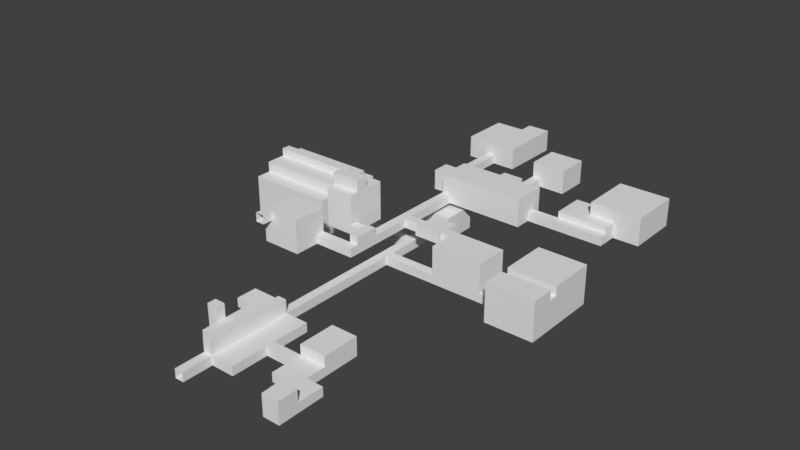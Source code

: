 # Source: FaccillityMap.blend  (saved by Blender 2.79.0; exported with 4.5.12 LTS)
import bpy
from mathutils import Matrix  # noqa: F401  (used for matrix-valued properties, if any)

bpy.ops.wm.read_factory_settings(use_empty=True)
scene = bpy.context.scene
scene.name = 'Scene'

# ---- collections
col_collection_1 = bpy.data.collections.new('Collection 1'); scene.collection.children.link(col_collection_1)

# ---- world
world_world = bpy.data.worlds.new('World'); scene.world = world_world
world_world.color = (0.05088, 0.05088, 0.05088)
world_world.use_sun_shadow = False
world_world.sun_shadow_jitter_overblur = 0.0
world_world.cycles.sampling_method = 'MANUAL'

# ---- meshes
me_cube_004 = bpy.data.meshes.new('Cube.004')
me_cube_004.from_pydata([(-1.0, -1.0, -1.0), (-1.0, -1.0, 1.0), (-1.0, 1.0, -1.0), (-1.0, 1.0, 1.0), (1.0, -1.0, -1.0), (1.0, -1.0, 1.0), (1.0, 1.0, -1.0), (1.0, 1.0, 1.0), (12.56, 1.0, 1.0), (12.56, 1.0, -1.0), (12.56, -1.0, -1.0), (12.56, -1.0, 1.0), (1.0, -6.624, 1.0), (1.0, -6.624, -1.0), (12.56, -6.624, 1.0), (12.56, -6.624, -1.0), (1.0, -1.0, -7.508), (1.0, 1.0, -7.508), (12.56, -1.0, -7.508), (12.56, 1.0, -7.508), (1.0, -6.624, -7.508), (12.56, -6.624, -7.508), (13.17, 19.76, -1.0), (13.17, 17.82, -1.0), (13.17, 17.82, 1.0), (13.17, 19.76, 1.0), (-0.2621, 33.58, -1.0), (-2.23, 33.58, 1.0), (-2.23, 33.58, -1.0), (-0.2621, 33.58, 1.0), (1.0, 1.0, -5.488), (1.0, -1.0, -5.488), (12.56, 1.0, -5.488), (12.56, -6.624, -5.488), (12.56, -1.0, -5.488), (1.0, -6.624, -5.488), (11.67, -1.0, -7.177), (11.67, 1.0, -7.177), (11.67, 1.0, -7.395), (11.67, 1.0, -7.493), (11.67, -1.0, -7.493), (11.67, -1.0, -7.395), (-10.6, 1.0, -1.0), (-10.6, -1.0, -1.0), (-10.6, -1.0, 1.0), (-10.6, 1.0, 1.0), (-6.81, 1.0, -1.0), (-6.81, 1.0, 1.0), (-6.81, -1.0, 1.0), (-6.81, -1.0, -1.0), (-2.23, 40.91, 1.0), (-2.23, 40.91, -1.0), (-0.2621, 40.91, -1.0), (-0.2621, 40.91, 1.0), (-12.61, 1.0, -1.0), (-12.61, -1.0, -1.0), (-12.61, -1.0, 1.0), (-12.61, 1.0, 1.0), (-10.6, 14.11, 1.0), (-10.6, 14.11, -1.0), (-12.61, 14.11, 1.0), (-12.61, 14.11, -1.0), (-10.6, -17.74, -1.0), (-10.6, -17.74, 1.0), (-12.61, -17.74, -1.0), (-12.61, -17.74, 1.0), (-10.6, -8.359, -1.0), (-12.61, -8.359, -1.0), (-12.61, -8.359, 1.0), (-10.6, -8.359, 1.0), (-10.6, -10.36, -1.0), (-12.61, -10.36, 1.0), (-12.61, -10.36, -1.0), (-10.6, -10.36, 1.0), (-10.6, -15.72, -1.0), (-12.61, -15.72, 1.0), (-12.61, -15.72, -1.0), (-10.6, -15.72, 1.0), (2.994, -1.0, 1.0), (2.994, 1.0, -1.0), (2.994, 1.0, 1.0), (2.994, -6.624, -1.0), (2.994, -6.624, 1.0), (2.994, -1.0, -7.508), (2.994, 1.0, -7.508), (2.994, -6.624, -7.508), (2.994, -6.624, -5.488), (2.994, 1.0, -5.488), (1.0, -4.588, -1.0), (1.0, -4.588, 1.0), (12.56, -4.588, -1.0), (12.56, -4.588, 1.0), (1.0, -4.588, -7.508), (12.56, -4.588, -7.508), (1.0, -4.588, -5.488), (12.56, -4.588, -5.488), (2.994, -4.588, -7.508), (2.994, -4.588, 1.0), (-19.76, -17.74, -1.0), (-19.76, -17.74, 1.0), (-19.76, -15.72, 1.0), (-19.76, -15.72, -1.0), (-28.44, -17.74, -1.0), (-28.44, -17.74, 1.0), (-28.44, -15.72, 1.0), (-28.44, -15.72, -1.0), (-19.76, -23.42, -1.0), (-19.76, -23.42, 1.0), (-28.44, -23.42, -1.0), (-28.44, -23.42, 1.0), (-19.76, -15.72, 6.315), (-19.76, -17.74, 6.315), (-28.44, -15.72, 6.315), (-28.44, -17.74, 6.315), (-19.76, -23.42, 6.315), (-28.44, -23.42, 6.315), (-19.76, -23.42, 4.318), (-28.44, -23.42, 4.318), (-28.44, -15.72, 4.318), (-19.76, -15.72, 4.318), (-19.76, -17.74, 4.318), (-28.44, -17.74, 4.318), (-26.42, -17.74, -1.0), (-26.42, -15.72, -1.0), (-26.42, -15.72, 1.0), (-26.42, -23.42, -1.0), (-26.42, -23.42, 1.0), (-26.42, -17.74, 6.315), (-26.42, -15.72, 6.315), (-26.42, -23.42, 6.315), (-26.42, -23.42, 4.318), (-26.42, -15.72, 4.318), (-28.44, -21.39, -1.0), (-28.44, -21.39, 1.0), (-19.76, -21.39, 1.0), (-19.76, -21.39, -1.0), (-28.44, -21.39, 6.315), (-19.76, -21.39, 6.315), (-28.44, -21.39, 4.318), (-19.76, -21.39, 4.318), (-26.42, -21.39, 6.315), (-26.42, -21.39, -1.0), (-26.42, -25.77, 6.315), (-28.44, -25.77, 6.315), (-28.44, -25.77, 4.318), (-26.42, -25.77, 4.318), (-28.44, -16.13, -1.007), (-28.44, -16.13, -0.9257), (-26.42, -16.13, -1.007), (-26.42, -16.13, -0.9257), (-28.44, -16.13, -0.7905), (-26.42, -16.13, -0.7905), (-17.08, -10.36, -1.0), (-17.08, -8.359, -1.0), (-17.08, -8.359, 1.0), (-17.08, -10.36, 1.0), (-23.47, -10.36, -1.0), (-23.47, -8.359, -1.0), (-23.47, -8.359, 1.0), (-23.47, -10.36, 1.0), (-17.08, -1.254, -1.0), (-17.08, -1.254, 1.0), (-23.47, -1.254, -1.0), (-23.47, -1.254, 1.0), (-17.08, -8.359, 7.775), (-17.08, -10.36, 7.775), (-23.47, -8.359, 7.775), (-23.47, -10.36, 7.775), (-17.08, -1.254, 7.775), (-23.47, -1.254, 7.775), (-23.47, -5.54, -1.0), (-17.08, -5.54, -1.0), (-23.47, -5.54, 1.0), (-17.08, -5.54, 1.0), (-23.47, -5.54, 7.775), (-17.08, -5.54, 7.775), (-17.08, -8.359, 10.45), (-23.47, -8.359, 10.45), (-17.08, -5.54, 10.45), (-23.47, -5.54, 10.45), (-10.6, 21.75, 1.0), (-10.6, 21.75, -1.0), (-12.61, 21.75, 1.0), (-12.61, 21.75, -1.0), (-0.2621, 14.11, 1.0), (-0.2621, 14.11, -1.0), (-0.2621, 21.75, 1.0), (-0.2621, 21.75, -1.0), (-4.985, 14.11, -1.0), (-4.985, 14.11, 1.0), (-4.985, 21.75, 1.0), (-4.985, 21.75, -1.0), (-0.2621, 26.25, 1.0), (-0.2621, 26.25, -1.0), (-4.985, 26.25, -1.0), (-4.985, 26.25, 1.0), (7.094, 14.11, 1.0), (7.094, 14.11, -1.0), (7.094, 21.75, 1.0), (7.094, 21.75, -1.0), (-0.2621, 21.75, 3.632), (-4.985, 21.75, 3.632), (-0.2621, 26.25, 3.632), (-4.985, 26.25, 3.632), (-10.6, 17.82, -1.0), (-12.95, -6.624, -5.488), (-12.61, 17.82, -1.0), (-12.61, 17.82, 1.0), (-0.2621, 17.82, -1.0), (-12.95, -6.624, -7.508), (-4.985, 17.82, -1.0), (-12.95, -4.588, -7.508), (7.094, 17.82, -1.0), (7.094, 17.82, 1.0), (-17.63, 21.75, 1.0), (-17.63, 21.75, -1.0), (-17.63, 17.82, -1.0), (-17.63, 17.82, 1.0), (-12.61, 17.82, 3.58), (-12.61, 21.75, 3.58), (-17.63, 17.82, 3.58), (-17.63, 21.75, 3.58), (-10.6, 14.11, 5.252), (-12.61, 14.11, 5.252), (-10.6, 21.75, 5.252), (-12.61, 21.75, 5.252), (-10.6, 17.82, 5.252), (-12.61, 17.82, 5.252), (-0.2621, 17.82, 5.252), (-0.2621, 14.11, 5.252), (-4.985, 14.11, 5.252), (-4.985, 21.75, 5.252), (-0.2621, 21.75, 5.252), (-4.985, 17.82, 5.252), (7.094, 17.82, 5.252), (7.094, 14.11, 5.252), (7.094, 21.75, 5.252), (-12.95, -4.588, -5.488), (17.5, -4.588, -7.508), (17.5, -6.624, -7.508), (17.5, -6.624, -5.488), (17.5, -4.588, -5.488), (28.47, -4.588, -7.508), (28.47, -6.624, -7.508), (28.47, -6.624, -5.488), (28.47, -4.588, -5.488), (17.5, 5.964, -5.488), (17.5, 5.964, -7.508), (28.47, 5.964, -5.488), (28.47, 5.964, -7.508), (17.5, -11.75, -5.488), (17.5, -11.75, -7.508), (28.47, -11.75, -5.488), (28.47, -11.75, -7.508), (17.5, -6.624, -0.948), (17.5, -4.588, -0.948), (28.47, -6.624, -0.948), (28.47, -4.588, -0.948), (17.5, 5.964, -0.948), (28.47, 5.964, -0.948), (28.47, -11.75, -0.948), (17.5, -11.75, -0.948), (17.5, -4.588, 1.261), (28.47, -4.588, 1.261), (28.47, -6.624, 1.261), (17.5, -6.624, 1.261), (17.5, 5.964, 1.261), (28.47, 5.964, 1.261), (28.47, -11.75, 1.261), (17.5, -11.75, 1.261), (-2.23, 14.11, -1.0), (-2.23, 21.75, -1.0), (-2.23, 14.11, 1.0), (-2.23, 21.75, 1.0), (-2.23, 26.25, -1.0), (-2.23, 26.25, 1.0), (-2.23, 21.75, 3.632), (-2.23, 26.25, 3.632), (-2.23, 17.82, -1.0), (-2.23, 14.11, 5.252), (-2.23, 21.75, 5.252), (-2.23, 17.82, 5.252), (-10.6, 19.76, -1.0), (-12.61, 19.76, -1.0), (-12.61, 19.76, 1.0), (-0.2621, 19.76, -1.0), (7.094, 19.76, -1.0), (-4.985, 19.76, -1.0), (7.094, 19.76, 1.0), (-17.63, 19.76, -1.0), (-17.63, 19.76, 1.0), (-12.61, 19.76, 3.58), (-17.63, 19.76, 3.58), (-12.61, 19.76, 5.252), (-4.985, 19.76, 5.252), (-10.6, 19.76, 5.252), (-0.2621, 19.76, 5.252), (7.094, 19.76, 5.252), (-2.23, 19.76, 5.252), (-2.23, 19.76, -1.0), (-15.6, 21.75, 1.0), (-15.6, 17.82, 1.0), (-15.6, 21.75, -1.0), (-15.6, 17.82, -1.0), (-15.6, 21.75, 3.58), (-15.6, 17.82, 3.58), (-15.6, 19.76, 3.58), (-15.6, 19.76, -1.0), (-10.96, -4.588, -5.488), (-10.96, -6.624, -5.488), (-10.96, -4.588, -7.508), (-10.96, -6.624, -7.508), (-12.95, -35.47, -7.508), (-12.95, -35.47, -5.488), (-10.96, -35.47, -5.488), (-10.96, -35.47, -7.508), (-12.95, 9.946, -5.488), (-12.95, 9.946, -7.508), (-10.96, 9.946, -5.488), (-10.96, 9.946, -7.508), (-10.96, 3.693, -7.508), (-10.96, 3.693, -5.488), (-12.95, 3.693, -5.488), (-12.95, 3.693, -7.508), (-10.96, 1.686, -5.488), (-12.95, 1.686, -7.508), (-10.96, 1.686, -7.508), (-12.95, 1.686, -5.488), (-12.95, 17.87, -5.488), (-12.95, 17.87, -7.508), (-10.96, 17.87, -5.488), (-10.96, 17.87, -7.508), (-16.43, 9.946, -5.488), (-16.43, 9.946, -7.508), (-16.43, 17.87, -5.488), (-16.43, 17.87, -7.508), (-7.795, 9.946, -7.508), (-7.795, 9.946, -5.488), (-7.795, 17.87, -7.508), (-7.795, 17.87, -5.488), (-10.96, 9.946, -2.195), (-12.95, 9.946, -2.195), (-10.96, 17.87, -2.195), (-12.95, 17.87, -2.195), (-16.43, 17.87, -2.195), (-16.43, 9.946, -2.195), (-7.795, 9.946, -2.195), (-7.795, 17.87, -2.195), (-29.18, 1.686, -5.488), (-29.18, 3.693, -5.488), (-29.18, 3.693, -7.508), (-29.18, 1.686, -7.508), (-48.68, 1.686, -5.488), (-48.68, 3.693, -5.488), (-48.68, 3.693, -7.508), (-48.68, 1.686, -7.508), (-29.18, 10.28, -5.488), (-29.18, 10.28, -7.508), (-48.68, 10.28, -5.488), (-48.68, 10.28, -7.508), (-29.18, -6.189, -5.488), (-29.18, -6.189, -7.508), (-48.68, -6.189, -5.488), (-48.68, -6.189, -7.508), (-29.18, 1.686, -1.063), (-29.18, 3.693, -1.063), (-48.68, 1.686, -1.063), (-48.68, 3.693, -1.063), (-48.68, 10.28, -1.063), (-29.18, 10.28, -1.063), (-29.18, -6.189, -1.063), (-48.68, -6.189, -1.063), (-29.18, 1.686, 2.692), (-29.18, 3.693, 2.692), (-48.68, 1.686, 2.692), (-48.68, 3.693, 2.692), (-29.18, -2.824, -5.488), (-29.18, -2.824, -7.508), (-48.68, -2.824, -5.488), (-48.68, -2.824, -7.508), (-29.18, -2.824, -1.063), (-48.68, -2.824, -1.063), (-48.68, 7.291, -7.508), (-29.18, 7.291, -7.508), (-29.18, 7.291, -5.488), (-48.68, 7.291, -5.488), (-29.18, 7.291, -1.063), (-48.68, 7.291, -1.063), (-48.68, 10.28, 1.349), (-29.18, 10.28, 1.349), (-29.18, -6.189, 1.349), (-48.68, -6.189, 1.349), (-29.18, -2.824, 1.349), (-48.68, -2.824, 1.349), (-29.18, 7.291, 1.349), (-48.68, 7.291, 1.349), (-29.18, 1.686, 3.737), (-48.68, 1.686, 3.737), (-48.68, 3.693, 3.737), (-29.18, 3.693, 3.737), (-29.18, 7.291, 3.737), (-48.68, 7.291, 3.737), (-29.18, -2.824, 3.737), (-48.68, -2.824, 3.737), (-29.18, 1.686, 5.517), (-29.18, 3.693, 5.517), (-48.68, 1.686, 5.517), (-48.68, 3.693, 5.517), (-12.95, -54.07, -7.508), (-12.95, -54.07, -5.488), (-10.96, -54.07, -5.488), (-10.96, -54.07, -7.508), (-10.96, -43.78, -5.488), (-10.96, -43.78, -7.508), (-12.95, -43.78, -5.488), (-12.95, -43.78, -7.508), (-10.96, -45.77, -5.488), (-12.95, -45.77, -5.488), (-10.96, -45.77, -7.508), (-12.95, -45.77, -7.508), (-12.95, -35.47, -2.479), (-10.96, -35.47, -2.479), (-12.95, -54.07, -2.479), (-10.96, -54.07, -2.479), (-10.96, -45.77, -2.479), (-12.95, -45.77, -2.479), (-10.96, -43.78, -2.479), (-12.95, -43.78, -2.479), (-18.68, -45.77, -7.508), (-18.68, -43.78, -7.508), (-18.68, -43.78, -5.488), (-18.68, -45.77, -5.488), (-15.82, -45.77, -7.508), (-15.82, -43.78, -7.508), (-15.82, -45.77, -5.488), (-15.82, -43.78, -5.488), (-18.68, -37.57, -7.508), (-18.68, -37.57, -5.488), (-15.82, -37.57, -7.508), (-15.82, -37.57, -5.488), (-18.68, -49.47, -7.508), (-18.68, -49.47, -5.488), (-15.82, -49.47, -7.508), (-15.82, -49.47, -5.488), (-21.13, -45.77, -7.508), (-21.13, -43.78, -7.508), (-21.13, -43.78, -5.488), (-21.13, -45.77, -5.488), (-18.68, -43.78, -2.43), (-18.68, -45.77, -2.43), (-21.13, -43.78, -2.43), (-21.13, -45.77, -2.43), (-18.68, -32.87, -7.508), (-18.68, -32.87, -5.488), (-15.82, -32.87, -7.508), (-15.82, -32.87, -5.488), (-22.19, -37.57, -7.508), (-22.19, -37.57, -5.488), (-22.19, -32.87, -7.508), (-22.19, -32.87, -5.488), (-5.729, -35.47, -5.488), (-5.729, -35.47, -7.508), (-5.729, -54.07, -5.488), (-5.729, -54.07, -7.508), (-5.729, -45.77, -5.488), (-5.729, -43.78, -7.508), (-5.729, -43.78, -5.488), (-5.729, -45.77, -7.508), (0.8293, -45.77, -7.508), (0.8293, -43.78, -7.508), (0.8293, -43.78, -5.488), (0.8293, -45.77, -5.488), (6.716, -45.77, -7.508), (6.716, -43.78, -7.508), (6.716, -43.78, -5.488), (6.716, -45.77, -5.488), (0.8293, -50.85, -5.488), (0.8293, -50.85, -7.508), (6.716, -50.85, -5.488), (6.716, -50.85, -7.508), (3.707, -45.77, -7.508), (3.707, -45.77, -5.488), (3.707, -43.78, -5.488), (3.707, -43.78, -7.508), (3.707, -50.85, -7.508), (3.707, -50.85, -5.488), (0.8293, -48.31, -7.508), (0.8293, -48.31, -5.488), (6.716, -48.31, -7.508), (6.716, -48.31, -5.488), (3.707, -48.31, -5.488), (3.707, -48.31, -7.508), (0.8293, -35.5, -5.488), (0.8293, -35.5, -7.508), (6.716, -35.5, -5.488), (6.716, -35.5, -7.508), (3.707, -35.5, -5.488), (3.707, -35.5, -7.508), (3.707, -43.78, -3.288), (6.716, -43.78, -3.288), (0.8293, -43.78, -3.288), (3.707, -35.5, -3.288), (6.716, -35.5, -3.288), (0.8293, -35.5, -3.288), (6.716, -54.26, -5.488), (6.716, -54.26, -7.508), (3.707, -54.26, -7.508), (3.707, -54.26, -5.488), (10.48, -50.85, -5.488), (10.48, -50.85, -7.508), (10.48, -48.31, -7.508), (10.48, -48.31, -5.488), (10.48, -54.26, -5.488), (10.48, -54.26, -7.508), (6.716, -58.77, -5.488), (10.48, -58.77, -5.488), (6.716, -58.77, -7.508), (10.48, -58.77, -7.508), (6.716, -54.26, -2.72), (10.48, -54.26, -2.72), (6.716, -58.77, -2.72), (10.48, -58.77, -2.72), (-12.95, -60.79, -7.508), (-12.95, -60.79, -5.488), (-10.96, -60.79, -5.488), (-10.96, -60.79, -7.508), (18.98, 19.76, -1.0), (18.98, 19.76, 1.0), (18.98, 17.82, -1.0), (18.98, 17.82, 1.0), (-17.63, 37.49, 1.0), (-17.63, 37.49, -1.0), (-15.6, 37.49, 1.0), (-15.6, 37.49, -1.0), (-17.63, 48.66, 1.0), (-17.63, 48.66, -1.0), (-15.6, 48.66, 1.0), (-15.6, 48.66, -1.0), (-10.42, 37.49, -1.0), (-10.42, 37.49, 1.0), (-10.42, 48.66, -1.0), (-10.42, 48.66, 1.0), (-15.6, 51.9, -1.0), (-15.6, 51.9, 1.0), (-10.42, 51.9, -1.0), (-10.42, 51.9, 1.0), (-22.38, 37.49, 1.0), (-22.38, 37.49, -1.0), (-22.38, 48.66, 1.0), (-22.38, 48.66, -1.0), (-15.6, 37.49, 3.976), (-17.63, 37.49, 3.976), (-15.6, 48.66, 3.976), (-17.63, 48.66, 3.976), (-10.42, 48.66, 3.976), (-10.42, 37.49, 3.976), (-10.42, 51.9, 3.976), (-15.6, 51.9, 3.976), (-22.38, 48.66, 3.976), (-22.38, 37.49, 3.976), (5.588, 33.58, -1.0), (5.588, 33.58, 1.0), (5.588, 40.91, 1.0), (5.588, 40.91, -1.0), (-0.2621, 33.58, 4.476), (-0.2621, 40.91, 4.476), (-2.23, 40.91, 4.476), (-2.23, 33.58, 4.476), (5.588, 33.58, 4.476), (5.588, 40.91, 4.476), (13.17, 27.05, -1.0), (13.17, 27.05, 1.0), (18.98, 27.05, -1.0), (18.98, 27.05, 1.0), (24.61, 19.76, -1.0), (24.61, 19.76, 1.0), (24.61, 17.82, -1.0), (24.61, 17.82, 1.0), (24.61, 27.05, -1.0), (30.41, 34.39, 5.273), (13.17, 22.54, -1.0), (18.98, 22.54, -1.0), (13.17, 22.54, 1.0), (30.41, 27.05, 5.273), (24.61, 22.54, -1.0), (24.61, 22.54, 1.0), (30.41, 27.05, -1.0), (30.41, 27.05, 1.0), (30.41, 22.54, -1.0), (30.41, 22.54, 1.0), (18.98, 34.39, -1.0), (18.98, 34.39, 1.0), (24.61, 34.39, -1.0), (24.61, 34.39, 1.0), (30.41, 34.39, -1.0), (30.41, 34.39, 1.0), (18.98, 19.76, 2.418), (13.17, 19.76, 2.418), (18.98, 27.05, 2.418), (13.17, 27.05, 2.418), (13.17, 22.54, 2.418), (18.98, 22.54, 2.418), (30.41, 27.05, 2.418), (30.41, 34.39, 2.418), (24.61, 22.54, 2.418), (24.61, 19.76, 2.418), (30.41, 22.54, 2.418), (24.61, 34.39, 2.418), (18.98, 34.39, 2.418), (24.61, 27.05, 5.273), (18.98, 27.05, 5.273), (18.98, 22.54, 5.273), (24.61, 22.54, 5.273), (30.41, 22.54, 5.273), (24.61, 34.39, 5.273), (18.98, 34.39, 5.273), (-1.0, -2.302, -1.0), (-1.0, -2.302, 1.0), (-6.81, -2.302, -1.0), (-6.81, -2.302, 1.0), (-1.0, 3.795, 1.0), (-1.0, 3.795, -1.0), (-6.81, 3.795, 1.0), (-6.81, 3.795, -1.0), (-10.6, -15.72, 2.726), (-10.6, -10.36, 2.726), (-12.61, -10.36, 2.726), (-12.61, -15.72, 2.726)], [], [(47, 46, 42, 45), (2, 3, 7, 6), (89, 88, 13, 12), (4, 5, 1, 0), (2, 6, 4, 0), (7, 3, 1, 5), (9, 8, 11, 10), (87, 32, 19, 84), (80, 78, 11, 8), (79, 80, 8, 9), (82, 81, 15, 14), (4, 6, 37, 36), (97, 89, 12, 82), (90, 91, 14, 15), (83, 84, 19, 18), (96, 93, 21, 85), (93, 95, 241, 238), (94, 31, 16, 92), (32, 34, 18, 19), (86, 35, 20, 85), (286, 288, 25, 22), (26, 28, 51, 52), (275, 192, 29, 27), (25, 24, 529, 527), (192, 193, 26, 29), (193, 274, 28, 26), (81, 13, 35, 86), (9, 10, 34, 32), (88, 4, 31, 94), (90, 15, 33, 95), (16, 31, 41, 40), (79, 9, 32, 87), (41, 38, 39, 40), (36, 37, 38, 41), (30, 17, 39, 38), (6, 30, 38, 37), (17, 16, 40, 39), (31, 4, 36, 41), (44, 45, 57, 56), (49, 48, 44, 43), (48, 47, 45, 44), (46, 49, 43, 42), (2, 0, 49, 46), (1, 3, 47, 48), (1, 48, 619, 617), (2, 46, 623, 621), (28, 27, 50, 51), (212, 286, 22, 23), (26, 52, 563, 560), (274, 275, 27, 28), (55, 56, 57, 54), (42, 43, 55, 54), (57, 45, 58, 60), (76, 74, 62, 64), (272, 270, 185, 184), (42, 54, 61, 59), (54, 57, 60, 61), (45, 42, 59, 58), (62, 63, 65, 64), (77, 75, 65, 63), (64, 65, 99, 98), (74, 77, 63, 62), (43, 44, 69, 66), (56, 55, 67, 68), (44, 56, 68, 69), (55, 43, 66, 67), (66, 69, 73, 70), (72, 71, 155, 152), (69, 68, 71, 73), (67, 66, 70, 72), (70, 73, 77, 74), (71, 72, 76, 75), (71, 75, 627, 626), (72, 70, 74, 76), (6, 79, 87, 30), (15, 81, 86, 33), (33, 86, 85, 21), (92, 96, 85, 20), (16, 17, 84, 83), (91, 97, 82, 14), (12, 13, 81, 82), (6, 7, 80, 79), (7, 5, 78, 80), (30, 87, 84, 17), (11, 78, 97, 91), (16, 83, 96, 92), (10, 90, 95, 34), (13, 88, 94, 35), (309, 308, 237, 205), (34, 95, 93, 18), (83, 18, 93, 96), (10, 11, 91, 90), (78, 5, 89, 97), (5, 4, 88, 89), (123, 122, 102, 105), (65, 75, 100, 99), (76, 64, 98, 101), (75, 76, 101, 100), (104, 105, 102, 103), (133, 132, 108, 109), (124, 123, 105, 104), (131, 118, 112, 128), (126, 130, 151, 149), (135, 134, 107, 106), (130, 116, 114, 129), (141, 135, 106, 125), (127, 128, 112, 113), (140, 136, 115, 129), (139, 120, 111, 137), (118, 121, 113, 112), (120, 119, 110, 111), (138, 117, 115, 136), (133, 109, 117, 138), (99, 100, 119, 120), (104, 103, 121, 118), (134, 99, 120, 139), (126, 107, 116, 130), (124, 104, 118, 131), (100, 124, 131, 119), (109, 108, 146, 147), (137, 140, 129, 114), (111, 110, 128, 127), (132, 141, 125, 108), (130, 129, 142, 145), (106, 107, 126, 125), (119, 131, 128, 110), (100, 101, 123, 124), (101, 98, 122, 123), (102, 122, 141, 132), (111, 127, 140, 137), (107, 134, 139, 116), (103, 133, 138, 121), (121, 138, 136, 113), (116, 139, 137, 114), (127, 113, 136, 140), (122, 98, 135, 141), (98, 99, 134, 135), (103, 102, 132, 133), (129, 115, 143, 142), (115, 117, 144, 143), (117, 130, 145, 144), (148, 149, 147, 146), (147, 149, 151, 150), (130, 117, 150, 151), (125, 126, 149, 148), (117, 109, 147, 150), (108, 125, 148, 146), (155, 154, 164, 165), (71, 68, 154, 155), (68, 67, 153, 154), (67, 72, 152, 153), (158, 157, 156, 159), (153, 152, 156, 157), (152, 155, 159, 156), (171, 170, 162, 160), (161, 160, 162, 163), (170, 172, 163, 162), (173, 171, 160, 161), (158, 159, 167, 166), (165, 164, 166, 167), (174, 175, 168, 169), (159, 155, 165, 167), (172, 158, 166, 174), (161, 163, 169, 168), (173, 161, 168, 175), (154, 173, 175, 164), (163, 172, 174, 169), (164, 175, 178, 176), (154, 153, 171, 173), (157, 158, 172, 170), (153, 157, 170, 171), (177, 176, 178, 179), (166, 164, 176, 177), (175, 174, 179, 178), (174, 166, 177, 179), (125, 108, 109, 117, 130, 126), (31, 4, 6, 30, 17, 16), (180, 181, 183, 182), (282, 283, 183, 181), (284, 182, 219, 291), (58, 189, 230, 222), (187, 186, 198, 199), (60, 58, 222, 223), (299, 271, 187, 285), (186, 187, 193, 192), (181, 180, 190, 191), (282, 181, 191, 287), (288, 198, 236, 297), (58, 59, 188, 189), (27, 29, 564, 567), (191, 190, 195, 194), (271, 191, 194, 274), (288, 286, 199, 198), (285, 187, 199, 286), (184, 185, 197, 196), (198, 186, 232, 236), (276, 200, 202, 277), (186, 192, 202, 200), (195, 190, 201, 203), (275, 195, 203, 277), (180, 182, 225, 224), (185, 208, 212, 197), (196, 197, 212, 213), (184, 196, 235, 229), (59, 204, 210, 188), (270, 278, 208, 185), (273, 190, 231, 280), (196, 213, 234, 235), (61, 60, 207, 206), (59, 61, 206, 204), (289, 290, 214, 215), (302, 215, 531, 533), (307, 303, 216, 289), (303, 301, 217, 216), (306, 304, 221, 292), (301, 207, 218, 305), (300, 214, 221, 304), (290, 217, 220, 292), (293, 295, 224, 225), (281, 279, 229, 228), (226, 222, 230, 233), (228, 229, 235, 234), (296, 228, 234, 297), (295, 226, 233, 294), (298, 281, 228, 296), (223, 222, 226, 227), (207, 60, 223, 227), (272, 184, 229, 279), (284, 207, 227, 293), (190, 180, 224, 231), (205, 237, 211, 209), (321, 320, 319, 318), (205, 209, 312, 313), (310, 311, 209, 211), (238, 241, 246, 247), (21, 93, 238, 239), (95, 33, 240, 241), (33, 21, 239, 240), (245, 244, 243, 242), (239, 243, 253, 251), (241, 240, 254, 255), (239, 238, 242, 243), (247, 246, 248, 249), (240, 250, 261, 254), (242, 238, 247, 249), (245, 242, 249, 248), (250, 251, 253, 252), (240, 239, 251, 250), (244, 245, 257, 256), (243, 244, 252, 253), (255, 254, 256, 257), (255, 257, 263, 262), (259, 258, 266, 267), (245, 248, 259, 257), (252, 244, 256, 260), (246, 241, 255, 258), (248, 246, 258, 259), (250, 252, 260, 261), (262, 263, 267, 266), (264, 265, 269, 268), (260, 256, 264, 268), (261, 260, 268, 269), (258, 255, 262, 266), (256, 254, 265, 264), (254, 261, 269, 265), (257, 259, 267, 263), (189, 272, 279, 230), (294, 233, 281, 298), (233, 230, 279, 281), (186, 273, 280, 232), (188, 210, 278, 270), (192, 275, 277, 202), (201, 276, 277, 203), (187, 271, 274, 193), (194, 195, 275, 274), (287, 191, 271, 299), (189, 188, 270, 272), (210, 287, 299, 278), (231, 294, 298, 280), (182, 284, 293, 225), (280, 298, 296, 232), (224, 295, 294, 231), (232, 296, 297, 236), (227, 226, 295, 293), (214, 290, 292, 221), (305, 306, 292, 220), (302, 307, 289, 215), (216, 217, 290, 289), (208, 285, 286, 212), (213, 212, 23, 24), (213, 288, 297, 234), (204, 282, 287, 210), (278, 299, 285, 208), (207, 284, 291, 218), (204, 206, 283, 282), (183, 283, 307, 302), (218, 291, 306, 305), (182, 300, 304, 219), (217, 301, 305, 220), (291, 219, 304, 306), (206, 207, 301, 303), (283, 206, 303, 307), (182, 183, 302, 300), (92, 20, 311, 310), (20, 35, 309, 311), (94, 92, 310, 308), (35, 94, 308, 309), (315, 314, 460, 461), (311, 309, 314, 315), (209, 311, 315, 312), (309, 205, 313, 314), (334, 332, 345, 344), (323, 322, 316, 317), (320, 323, 317, 319), (322, 321, 318, 316), (327, 324, 321, 322), (326, 325, 323, 320), (327, 322, 349, 348), (324, 326, 320, 321), (308, 310, 326, 324), (211, 237, 327, 325), (310, 211, 325, 326), (237, 308, 324, 327), (330, 331, 329, 328), (319, 317, 329, 331), (329, 317, 333, 335), (316, 318, 340, 341), (333, 332, 334, 335), (328, 329, 335, 334), (317, 316, 332, 333), (339, 330, 342, 347), (337, 336, 338, 339), (319, 331, 338, 336), (331, 330, 339, 338), (318, 319, 336, 337), (341, 340, 342, 343), (342, 340, 346, 347), (341, 343, 344, 345), (332, 316, 341, 345), (318, 337, 346, 340), (337, 339, 347, 346), (328, 334, 344, 343), (330, 328, 343, 342), (377, 376, 360, 361), (325, 327, 348, 351), (323, 325, 351, 350), (322, 323, 350, 349), (355, 352, 353, 354), (383, 382, 359, 357), (350, 351, 355, 354), (353, 352, 366, 367), (356, 357, 359, 358), (384, 383, 357, 356), (378, 362, 371, 381), (382, 385, 358, 359), (361, 360, 362, 363), (385, 353, 367, 387), (379, 377, 361, 363), (378, 379, 363, 362), (366, 364, 372, 374), (380, 381, 393, 392), (369, 368, 388, 389), (356, 358, 368, 369), (376, 348, 364, 380), (362, 360, 370, 371), (348, 349, 365, 364), (384, 356, 369, 386), (374, 372, 404, 406), (364, 365, 373, 372), (365, 367, 375, 373), (367, 366, 374, 375), (360, 376, 380, 370), (381, 380, 402, 403), (352, 355, 379, 378), (355, 351, 377, 379), (352, 378, 381, 366), (351, 348, 376, 377), (349, 384, 386, 365), (364, 366, 397, 396), (358, 385, 387, 368), (354, 353, 385, 382), (349, 350, 383, 384), (350, 354, 382, 383), (395, 394, 389, 388), (392, 393, 391, 390), (381, 371, 391, 393), (386, 369, 389, 394), (371, 370, 390, 391), (387, 386, 394, 395), (368, 387, 395, 388), (370, 380, 392, 390), (396, 397, 403, 402), (398, 399, 400, 401), (366, 381, 403, 397), (365, 386, 400, 399), (367, 365, 399, 398), (386, 387, 401, 400), (380, 364, 396, 402), (387, 367, 398, 401), (404, 405, 407, 406), (372, 373, 405, 404), (373, 375, 407, 405), (375, 374, 406, 407), (408, 411, 525, 522), (416, 412, 426, 424), (419, 418, 411, 408), (417, 419, 408, 409), (313, 312, 415, 414), (312, 315, 413, 415), (314, 313, 420, 421), (418, 413, 465, 467), (433, 432, 428, 429), (415, 413, 418, 419), (410, 416, 424, 423), (416, 410, 462, 464), (424, 425, 422, 423), (421, 420, 427, 426), (426, 427, 425, 424), (409, 410, 423, 422), (313, 414, 427, 420), (412, 314, 421, 426), (414, 417, 425, 427), (417, 409, 422, 425), (447, 431, 449, 451), (434, 431, 441, 443), (435, 433, 438, 439), (434, 435, 430, 431), (417, 414, 435, 434), (414, 415, 433, 435), (419, 417, 434, 432), (415, 419, 432, 433), (439, 438, 454, 455), (430, 435, 439, 437), (433, 429, 436, 438), (429, 430, 437, 436), (442, 443, 441, 440), (428, 432, 442, 440), (431, 428, 440, 441), (432, 434, 443, 442), (446, 445, 444, 447), (429, 428, 444, 445), (428, 431, 447, 444), (430, 429, 445, 446), (449, 448, 450, 451), (431, 430, 448, 449), (430, 446, 450, 448), (446, 447, 451, 450), (455, 454, 452, 453), (438, 436, 452, 454), (437, 439, 455, 453), (453, 452, 458, 459), (456, 457, 459, 458), (437, 453, 459, 457), (436, 437, 457, 456), (452, 436, 456, 458), (467, 464, 462, 463), (461, 460, 466, 465), (465, 466, 470, 469), (411, 418, 467, 463), (412, 416, 464, 466), (413, 315, 461, 465), (410, 411, 463, 462), (314, 412, 466, 460), (487, 486, 477, 476), (464, 467, 468, 471), (466, 464, 471, 470), (467, 465, 469, 468), (473, 474, 475, 472), (482, 474, 499, 498), (482, 481, 475, 474), (480, 483, 473, 472), (485, 484, 506, 507), (491, 488, 479, 484), (490, 487, 476, 485), (489, 478, 508, 511), (489, 490, 485, 478), (486, 491, 484, 477), (476, 477, 484, 485), (468, 469, 483, 480), (470, 471, 481, 482), (473, 483, 497, 495), (468, 480, 491, 486), (475, 481, 490, 489), (472, 475, 489, 488), (481, 471, 487, 490), (480, 472, 488, 491), (471, 468, 486, 487), (497, 496, 494, 495), (493, 492, 496, 497), (469, 470, 492, 493), (492, 470, 500, 503), (483, 469, 493, 497), (474, 473, 495, 494), (498, 499, 502, 501), (500, 498, 501, 503), (474, 494, 502, 499), (496, 492, 503, 501), (494, 496, 501, 502), (470, 482, 498, 500), (507, 506, 505, 504), (478, 504, 512, 508), (484, 479, 505, 506), (478, 485, 507, 504), (510, 511, 508, 509), (509, 508, 512, 513), (505, 513, 517, 516), (505, 479, 509, 513), (479, 488, 510, 509), (488, 489, 511, 510), (514, 516, 517, 515), (504, 514, 520, 518), (504, 505, 516, 514), (513, 512, 515, 517), (519, 518, 520, 521), (512, 504, 518, 519), (514, 515, 521, 520), (515, 512, 519, 521), (51, 50, 53, 52), (409, 408, 522, 523), (411, 410, 524, 525), (410, 409, 523, 524), (288, 213, 24, 25), (573, 571, 599, 598), (581, 580, 570, 572), (23, 22, 526, 528), (24, 23, 528, 529), (532, 533, 538, 539), (214, 300, 532, 530), (215, 214, 530, 531), (300, 302, 533, 532), (536, 537, 535, 534), (539, 541, 554, 555), (533, 531, 535, 537), (543, 536, 552, 557), (539, 538, 540, 541), (533, 537, 540, 538), (530, 532, 550, 551), (541, 545, 556, 554), (542, 543, 545, 544), (541, 540, 544, 545), (537, 536, 543, 542), (540, 537, 542, 544), (547, 546, 548, 549), (534, 535, 549, 548), (535, 531, 547, 549), (531, 530, 546, 547), (551, 550, 552, 553), (551, 553, 558, 559), (552, 550, 555, 554), (552, 554, 556, 557), (534, 548, 558, 553), (536, 534, 553, 552), (546, 530, 551, 559), (545, 543, 557, 556), (548, 546, 559, 558), (532, 539, 555, 550), (561, 560, 563, 562), (50, 27, 567, 566), (52, 53, 562, 563), (29, 26, 560, 561), (567, 564, 565, 566), (565, 564, 568, 569), (562, 53, 565, 569), (561, 562, 569, 568), (29, 561, 568, 564), (53, 50, 566, 565), (570, 571, 573, 572), (580, 582, 571, 570), (527, 529, 577, 575), (25, 527, 596, 597), (577, 576, 574, 575), (584, 578, 586, 588), (581, 572, 578, 584), (529, 528, 576, 577), (528, 526, 574, 576), (578, 572, 590, 592), (526, 581, 584, 574), (575, 574, 584, 585), (587, 595, 603, 602), (22, 25, 582, 580), (526, 22, 580, 581), (595, 593, 607, 603), (589, 588, 586, 587), (585, 584, 588, 589), (582, 25, 597, 600), (527, 575, 605, 596), (590, 591, 593, 592), (592, 593, 595, 594), (593, 591, 608, 607), (586, 578, 592, 594), (572, 573, 591, 590), (587, 586, 594, 595), (601, 596, 605, 604), (600, 601, 598, 599), (597, 596, 601, 600), (607, 608, 615, 614), (598, 601, 611, 610), (606, 602, 583, 613), (602, 603, 579, 583), (591, 573, 598, 608), (571, 582, 600, 599), (589, 587, 602, 606), (575, 585, 604, 605), (585, 589, 606, 604), (610, 611, 612, 609), (609, 612, 613, 583), (609, 583, 579, 614), (610, 609, 614, 615), (604, 606, 613, 612), (601, 604, 612, 611), (608, 598, 610, 615), (603, 607, 614, 579), (616, 617, 619, 618), (0, 1, 617, 616), (49, 0, 616, 618), (48, 49, 618, 619), (620, 621, 623, 622), (3, 2, 621, 620), (46, 47, 622, 623), (47, 3, 620, 622), (625, 626, 627, 624), (77, 73, 625, 624), (75, 77, 624, 627), (73, 71, 626, 625)])
me_cube_004.use_remesh_preserve_volume = False
me_cube_004.use_remesh_preserve_attributes = False
me_cube_004.use_mirror_vertex_groups = False
me_cube_004.update()

# ---- objects
ob_cube = bpy.data.objects.new('Cube', me_cube_004)

# ---- transforms, parenting, visibility, modifiers, constraints
ob_cube.location = (0.0, 0.0, 4.689)
ob_cube.lineart.crease_threshold = 0.0
_vg = ob_cube.vertex_groups.new(name='Group')

# ---- collection membership
col_collection_1.objects.link(ob_cube)

# ---- scene / render settings (as saved in the file)
scene.frame_start = 1; scene.frame_end = 250; scene.frame_set(1)
scene.render.engine = 'BLENDER_EEVEE_NEXT'
scene.render.resolution_percentage = 50
scene.render.dither_intensity = 0.0
scene.cycles.use_denoising = False
scene.cycles.samples = 128
scene.cycles.sampling_pattern = 'TABULATED_SOBOL'
scene.cycles.use_adaptive_sampling = False
scene.cycles.use_light_tree = False
scene.cycles.blur_glossy = 0.0
scene.cycles.sample_clamp_indirect = 0.0
scene.view_settings.view_transform = 'Standard'
bpy.context.view_layer.update()

# ---- added for rendering (the .blend has no active camera and no usable light): camera, sun
cam_auto = bpy.data.cameras.new('AutoCamera')
cam_auto.lens = 50.0
cam_auto.sensor_width = 36.0
cam_auto.clip_end = 2254.45
ob_auto_camera = bpy.data.objects.new('AutoCamera', cam_auto)
scene.collection.objects.link(ob_auto_camera)
ob_auto_camera.location = (119.321, -158.599, 108.93)
ob_auto_camera.rotation_euler = (1.09748, -7.21219e-08, 0.694738)
scene.camera = ob_auto_camera
light_auto_sun = bpy.data.lights.new('AutoSun', 'SUN')
light_auto_sun.energy = 3.0
light_auto_sun.angle = 0.0523599
ob_auto_sun = bpy.data.objects.new('AutoSun', light_auto_sun)
scene.collection.objects.link(ob_auto_sun)
ob_auto_sun.rotation_euler = (0.872665, 0.174533, 0.523599)
bpy.context.view_layer.update()
